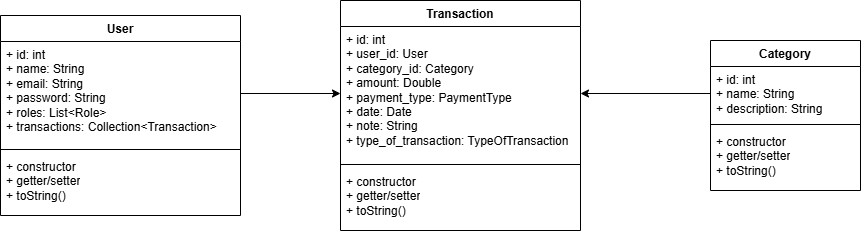

The diagram above was exported from draw.io. Its source (the exported page's mxGraphModel, read from the mxfile embedded in the PNG):
<mxGraphModel dx="2045" dy="615" grid="1" gridSize="10" guides="1" tooltips="1" connect="1" arrows="1" fold="1" page="1" pageScale="1" pageWidth="850" pageHeight="1100" math="0" shadow="0">
  <root>
    <mxCell id="0" />
    <mxCell id="1" parent="0" />
    <mxCell id="Rc7MhW6bVMMCpcF7PTpr-28" value="User" style="swimlane;fontStyle=1;align=center;verticalAlign=top;childLayout=stackLayout;horizontal=1;startSize=26;horizontalStack=0;resizeParent=1;resizeParentMax=0;resizeLast=0;collapsible=1;marginBottom=0;whiteSpace=wrap;html=1;" vertex="1" parent="1">
      <mxGeometry x="-70" y="133" width="240" height="200" as="geometry" />
    </mxCell>
    <mxCell id="Rc7MhW6bVMMCpcF7PTpr-29" value="+ id: int&lt;div&gt;+ name: String&lt;/div&gt;&lt;div&gt;+ email: String&lt;/div&gt;&lt;div&gt;+ password: String&lt;/div&gt;&lt;div&gt;+ roles: List&amp;lt;Role&amp;gt;&lt;/div&gt;&lt;div&gt;&lt;span style=&quot;background-color: initial;&quot;&gt;+ transactions: Collection&amp;lt;Transaction&amp;gt;&lt;/span&gt;&lt;span style=&quot;background-color: initial;&quot;&gt;&amp;nbsp;&lt;/span&gt;&lt;/div&gt;" style="text;strokeColor=none;fillColor=none;align=left;verticalAlign=top;spacingLeft=4;spacingRight=4;overflow=hidden;rotatable=0;points=[[0,0.5],[1,0.5]];portConstraint=eastwest;whiteSpace=wrap;html=1;" vertex="1" parent="Rc7MhW6bVMMCpcF7PTpr-28">
      <mxGeometry y="26" width="240" height="104" as="geometry" />
    </mxCell>
    <mxCell id="Rc7MhW6bVMMCpcF7PTpr-30" value="" style="line;strokeWidth=1;fillColor=none;align=left;verticalAlign=middle;spacingTop=-1;spacingLeft=3;spacingRight=3;rotatable=0;labelPosition=right;points=[];portConstraint=eastwest;strokeColor=inherit;" vertex="1" parent="Rc7MhW6bVMMCpcF7PTpr-28">
      <mxGeometry y="130" width="240" height="8" as="geometry" />
    </mxCell>
    <mxCell id="Rc7MhW6bVMMCpcF7PTpr-31" value="+ constructor&amp;nbsp;&lt;div&gt;+ getter/setter&lt;/div&gt;&lt;div&gt;+ toString()&lt;/div&gt;" style="text;strokeColor=none;fillColor=none;align=left;verticalAlign=top;spacingLeft=4;spacingRight=4;overflow=hidden;rotatable=0;points=[[0,0.5],[1,0.5]];portConstraint=eastwest;whiteSpace=wrap;html=1;" vertex="1" parent="Rc7MhW6bVMMCpcF7PTpr-28">
      <mxGeometry y="138" width="240" height="62" as="geometry" />
    </mxCell>
    <mxCell id="Rc7MhW6bVMMCpcF7PTpr-32" value="Transaction" style="swimlane;fontStyle=1;align=center;verticalAlign=top;childLayout=stackLayout;horizontal=1;startSize=26;horizontalStack=0;resizeParent=1;resizeParentMax=0;resizeLast=0;collapsible=1;marginBottom=0;whiteSpace=wrap;html=1;" vertex="1" parent="1">
      <mxGeometry x="270" y="118" width="240" height="230" as="geometry" />
    </mxCell>
    <mxCell id="Rc7MhW6bVMMCpcF7PTpr-33" value="+ id: int&amp;nbsp;&lt;div&gt;+ user_id: User&lt;/div&gt;&lt;div&gt;+ category_id: Category&lt;/div&gt;&lt;div&gt;+ amount: Double&lt;/div&gt;&lt;div&gt;+ payment_type: PaymentType&lt;/div&gt;&lt;div&gt;+ date: Date&lt;/div&gt;&lt;div&gt;&lt;span style=&quot;background-color: initial;&quot;&gt;+ note: String&lt;/span&gt;&lt;/div&gt;&lt;div&gt;&lt;span style=&quot;background-color: initial;&quot;&gt;+ type_of_transaction: TypeOfTransaction&amp;nbsp;&lt;/span&gt;&lt;/div&gt;" style="text;strokeColor=none;fillColor=none;align=left;verticalAlign=top;spacingLeft=4;spacingRight=4;overflow=hidden;rotatable=0;points=[[0,0.5],[1,0.5]];portConstraint=eastwest;whiteSpace=wrap;html=1;" vertex="1" parent="Rc7MhW6bVMMCpcF7PTpr-32">
      <mxGeometry y="26" width="240" height="134" as="geometry" />
    </mxCell>
    <mxCell id="Rc7MhW6bVMMCpcF7PTpr-34" value="" style="line;strokeWidth=1;fillColor=none;align=left;verticalAlign=middle;spacingTop=-1;spacingLeft=3;spacingRight=3;rotatable=0;labelPosition=right;points=[];portConstraint=eastwest;strokeColor=inherit;" vertex="1" parent="Rc7MhW6bVMMCpcF7PTpr-32">
      <mxGeometry y="160" width="240" height="8" as="geometry" />
    </mxCell>
    <mxCell id="Rc7MhW6bVMMCpcF7PTpr-35" value="+ constructor&amp;nbsp;&lt;div&gt;+ getter/setter&lt;/div&gt;&lt;div&gt;+ toString()&lt;/div&gt;" style="text;strokeColor=none;fillColor=none;align=left;verticalAlign=top;spacingLeft=4;spacingRight=4;overflow=hidden;rotatable=0;points=[[0,0.5],[1,0.5]];portConstraint=eastwest;whiteSpace=wrap;html=1;" vertex="1" parent="Rc7MhW6bVMMCpcF7PTpr-32">
      <mxGeometry y="168" width="240" height="62" as="geometry" />
    </mxCell>
    <mxCell id="Rc7MhW6bVMMCpcF7PTpr-36" value="Category" style="swimlane;fontStyle=1;align=center;verticalAlign=top;childLayout=stackLayout;horizontal=1;startSize=26;horizontalStack=0;resizeParent=1;resizeParentMax=0;resizeLast=0;collapsible=1;marginBottom=0;whiteSpace=wrap;html=1;" vertex="1" parent="1">
      <mxGeometry x="640" y="158" width="150" height="150" as="geometry" />
    </mxCell>
    <mxCell id="Rc7MhW6bVMMCpcF7PTpr-37" value="+ id: int&lt;div&gt;+ name: String&lt;/div&gt;&lt;div&gt;+ description: String&lt;/div&gt;" style="text;strokeColor=none;fillColor=none;align=left;verticalAlign=top;spacingLeft=4;spacingRight=4;overflow=hidden;rotatable=0;points=[[0,0.5],[1,0.5]];portConstraint=eastwest;whiteSpace=wrap;html=1;" vertex="1" parent="Rc7MhW6bVMMCpcF7PTpr-36">
      <mxGeometry y="26" width="150" height="54" as="geometry" />
    </mxCell>
    <mxCell id="Rc7MhW6bVMMCpcF7PTpr-38" value="" style="line;strokeWidth=1;fillColor=none;align=left;verticalAlign=middle;spacingTop=-1;spacingLeft=3;spacingRight=3;rotatable=0;labelPosition=right;points=[];portConstraint=eastwest;strokeColor=inherit;" vertex="1" parent="Rc7MhW6bVMMCpcF7PTpr-36">
      <mxGeometry y="80" width="150" height="8" as="geometry" />
    </mxCell>
    <mxCell id="Rc7MhW6bVMMCpcF7PTpr-39" value="+ constructor&amp;nbsp;&lt;div&gt;+ getter/setter&lt;/div&gt;&lt;div&gt;+ toString()&lt;/div&gt;" style="text;strokeColor=none;fillColor=none;align=left;verticalAlign=top;spacingLeft=4;spacingRight=4;overflow=hidden;rotatable=0;points=[[0,0.5],[1,0.5]];portConstraint=eastwest;whiteSpace=wrap;html=1;" vertex="1" parent="Rc7MhW6bVMMCpcF7PTpr-36">
      <mxGeometry y="88" width="150" height="62" as="geometry" />
    </mxCell>
    <mxCell id="Rc7MhW6bVMMCpcF7PTpr-40" style="edgeStyle=orthogonalEdgeStyle;rounded=0;orthogonalLoop=1;jettySize=auto;html=1;entryX=0;entryY=0.5;entryDx=0;entryDy=0;" edge="1" parent="1" source="Rc7MhW6bVMMCpcF7PTpr-29" target="Rc7MhW6bVMMCpcF7PTpr-33">
      <mxGeometry relative="1" as="geometry" />
    </mxCell>
    <mxCell id="Rc7MhW6bVMMCpcF7PTpr-41" style="edgeStyle=orthogonalEdgeStyle;rounded=0;orthogonalLoop=1;jettySize=auto;html=1;entryX=1;entryY=0.5;entryDx=0;entryDy=0;" edge="1" parent="1" source="Rc7MhW6bVMMCpcF7PTpr-37" target="Rc7MhW6bVMMCpcF7PTpr-33">
      <mxGeometry relative="1" as="geometry" />
    </mxCell>
  </root>
</mxGraphModel>